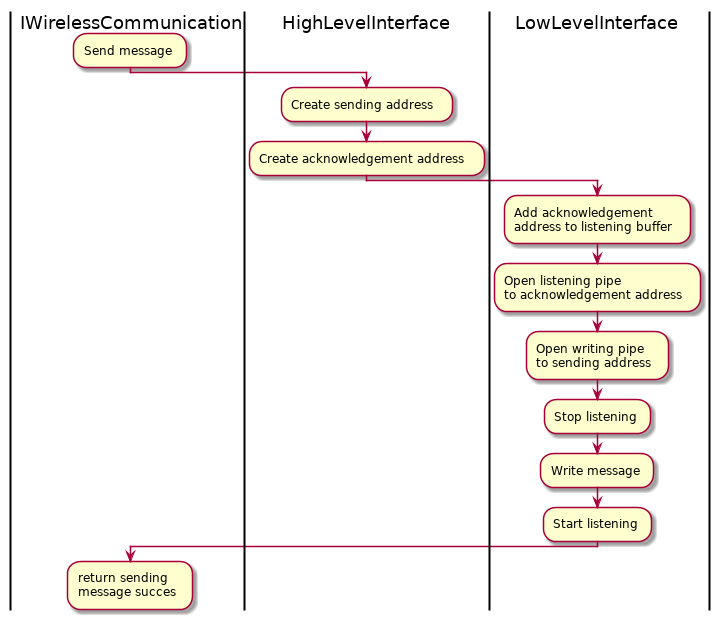

The diagram above was rendered by PlantUML. Its source (embedded in the PNG):
@startuml
|IWirelessCommunication| 
:Send message;
|HighLevelInterface|
:Create sending address;
:Create acknowledgement address;
|LowLevelInterface|
:Add acknowledgement\naddress to listening buffer;
:Open listening pipe\nto acknowledgement address;
:Open writing pipe\nto sending address;
:Stop listening;
:Write message;
:Start listening;
|IWirelessCommunication| 
:return sending\nmessage succes;


@enduml